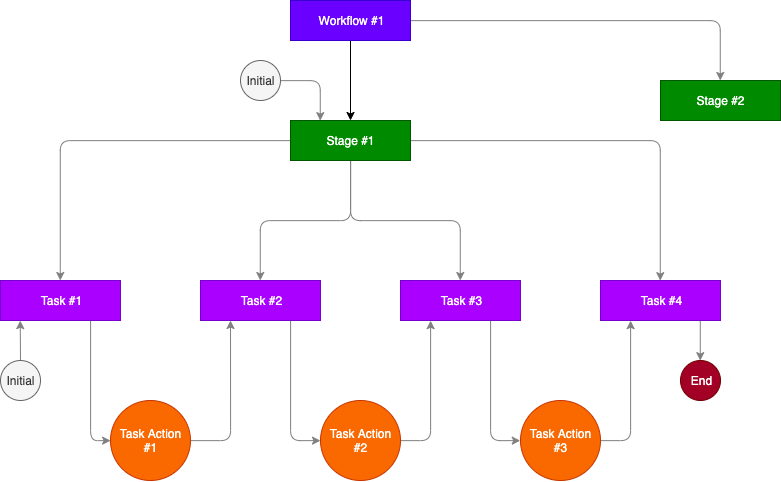

The diagram above was exported from draw.io. Its source (the exported page's mxGraphModel, read from the mxfile embedded in the PNG):
<mxGraphModel dx="983" dy="624" grid="1" gridSize="10" guides="1" tooltips="1" connect="1" arrows="1" fold="1" page="1" pageScale="1" pageWidth="850" pageHeight="1100" math="0" shadow="0">
  <root>
    <mxCell id="0" />
    <mxCell id="1" parent="0" />
    <mxCell id="2" value="" style="edgeStyle=orthogonalEdgeStyle;rounded=0;orthogonalLoop=1;jettySize=auto;html=1;shadow=0;" edge="1" source="4" target="9" parent="1">
      <mxGeometry relative="1" as="geometry" />
    </mxCell>
    <mxCell id="3" style="edgeStyle=orthogonalEdgeStyle;rounded=1;jumpStyle=arc;orthogonalLoop=1;jettySize=auto;html=1;shadow=0;strokeColor=#808080;" edge="1" source="4" target="25" parent="1">
      <mxGeometry relative="1" as="geometry" />
    </mxCell>
    <mxCell id="4" value="Workflow #1" style="rounded=0;whiteSpace=wrap;html=1;shadow=0;fillColor=#6a00ff;strokeColor=#3700CC;gradientDirection=west;fontColor=#ffffff;" vertex="1" parent="1">
      <mxGeometry x="330" y="40" width="120" height="40" as="geometry" />
    </mxCell>
    <mxCell id="5" value="" style="edgeStyle=orthogonalEdgeStyle;orthogonalLoop=1;jettySize=auto;html=1;shadow=0;rounded=1;jumpStyle=arc;strokeColor=#808080;" edge="1" source="9" target="15" parent="1">
      <mxGeometry relative="1" as="geometry" />
    </mxCell>
    <mxCell id="6" value="" style="edgeStyle=orthogonalEdgeStyle;rounded=1;orthogonalLoop=1;jettySize=auto;html=1;shadow=0;strokeColor=#808080;" edge="1" source="9" target="13" parent="1">
      <mxGeometry relative="1" as="geometry" />
    </mxCell>
    <mxCell id="7" value="" style="edgeStyle=orthogonalEdgeStyle;orthogonalLoop=1;jettySize=auto;html=1;shadow=0;rounded=1;jumpStyle=arc;strokeColor=#808080;" edge="1" source="9" target="11" parent="1">
      <mxGeometry relative="1" as="geometry" />
    </mxCell>
    <mxCell id="8" style="edgeStyle=orthogonalEdgeStyle;rounded=1;jumpStyle=arc;orthogonalLoop=1;jettySize=auto;html=1;entryX=0.5;entryY=0;entryDx=0;entryDy=0;shadow=0;strokeColor=#808080;" edge="1" source="9" target="21" parent="1">
      <mxGeometry relative="1" as="geometry" />
    </mxCell>
    <mxCell id="9" value="Stage #1" style="rounded=0;whiteSpace=wrap;html=1;shadow=0;fillColor=#008a00;strokeColor=#005700;gradientDirection=west;fontColor=#ffffff;" vertex="1" parent="1">
      <mxGeometry x="330" y="160" width="120" height="40" as="geometry" />
    </mxCell>
    <mxCell id="10" style="edgeStyle=orthogonalEdgeStyle;rounded=1;jumpStyle=arc;orthogonalLoop=1;jettySize=auto;html=1;exitX=0.75;exitY=1;exitDx=0;exitDy=0;entryX=0;entryY=0.5;entryDx=0;entryDy=0;shadow=0;strokeColor=#808080;" edge="1" source="11" target="23" parent="1">
      <mxGeometry relative="1" as="geometry" />
    </mxCell>
    <mxCell id="11" value="Task #3" style="rounded=0;whiteSpace=wrap;html=1;shadow=0;fillColor=#aa00ff;strokeColor=#7700CC;gradientDirection=west;fontColor=#ffffff;" vertex="1" parent="1">
      <mxGeometry x="440" y="320" width="120" height="40" as="geometry" />
    </mxCell>
    <mxCell id="12" style="edgeStyle=orthogonalEdgeStyle;orthogonalLoop=1;jettySize=auto;html=1;shadow=0;rounded=1;jumpStyle=arc;strokeColor=#808080;" edge="1" source="13" target="19" parent="1">
      <mxGeometry relative="1" as="geometry">
        <Array as="points">
          <mxPoint x="330" y="480" />
        </Array>
      </mxGeometry>
    </mxCell>
    <mxCell id="13" value="Task&amp;nbsp;#2" style="rounded=0;whiteSpace=wrap;html=1;shadow=0;fillColor=#aa00ff;strokeColor=#7700CC;gradientDirection=west;fontColor=#ffffff;" vertex="1" parent="1">
      <mxGeometry x="240" y="320" width="120" height="40" as="geometry" />
    </mxCell>
    <mxCell id="14" style="edgeStyle=orthogonalEdgeStyle;orthogonalLoop=1;jettySize=auto;html=1;entryX=0;entryY=0.5;entryDx=0;entryDy=0;shadow=0;rounded=1;jumpStyle=arc;exitX=0.75;exitY=1;exitDx=0;exitDy=0;strokeColor=#808080;" edge="1" source="15" target="17" parent="1">
      <mxGeometry relative="1" as="geometry" />
    </mxCell>
    <mxCell id="15" value="Task #1" style="rounded=0;whiteSpace=wrap;html=1;shadow=0;fillColor=#aa00ff;strokeColor=#7700CC;gradientDirection=west;fontColor=#ffffff;" vertex="1" parent="1">
      <mxGeometry x="40" y="320" width="120" height="40" as="geometry" />
    </mxCell>
    <mxCell id="16" style="edgeStyle=orthogonalEdgeStyle;orthogonalLoop=1;jettySize=auto;html=1;shadow=0;rounded=1;jumpStyle=arc;strokeColor=#808080;" edge="1" source="17" parent="1">
      <mxGeometry relative="1" as="geometry">
        <mxPoint x="270" y="360" as="targetPoint" />
      </mxGeometry>
    </mxCell>
    <mxCell id="17" value="Task Action #1" style="ellipse;whiteSpace=wrap;html=1;aspect=fixed;shadow=0;fillColor=#fa6800;strokeColor=#C73500;gradientDirection=west;fontColor=#ffffff;" vertex="1" parent="1">
      <mxGeometry x="150" y="440" width="80" height="80" as="geometry" />
    </mxCell>
    <mxCell id="18" style="edgeStyle=orthogonalEdgeStyle;orthogonalLoop=1;jettySize=auto;html=1;shadow=0;rounded=1;jumpStyle=arc;exitX=1;exitY=0.5;exitDx=0;exitDy=0;entryX=0.25;entryY=1;entryDx=0;entryDy=0;strokeColor=#808080;" edge="1" source="19" target="11" parent="1">
      <mxGeometry relative="1" as="geometry">
        <mxPoint x="460.3333333333335" y="360.16666666666674" as="targetPoint" />
        <Array as="points">
          <mxPoint x="470" y="480" />
        </Array>
      </mxGeometry>
    </mxCell>
    <mxCell id="19" value="Task Action #2" style="ellipse;whiteSpace=wrap;html=1;aspect=fixed;shadow=0;fillColor=#fa6800;strokeColor=#C73500;gradientDirection=west;fontColor=#ffffff;" vertex="1" parent="1">
      <mxGeometry x="360" y="440" width="80" height="80" as="geometry" />
    </mxCell>
    <mxCell id="20" style="edgeStyle=orthogonalEdgeStyle;rounded=1;jumpStyle=arc;orthogonalLoop=1;jettySize=auto;html=1;entryX=0.5;entryY=0;entryDx=0;entryDy=0;shadow=0;strokeColor=#808080;" edge="1" source="21" target="24" parent="1">
      <mxGeometry relative="1" as="geometry">
        <Array as="points">
          <mxPoint x="740" y="370" />
          <mxPoint x="740" y="370" />
        </Array>
      </mxGeometry>
    </mxCell>
    <mxCell id="21" value="Task #4" style="rounded=0;whiteSpace=wrap;html=1;shadow=0;fillColor=#aa00ff;strokeColor=#7700CC;gradientDirection=west;fontColor=#ffffff;" vertex="1" parent="1">
      <mxGeometry x="640" y="320" width="120" height="40" as="geometry" />
    </mxCell>
    <mxCell id="22" style="edgeStyle=orthogonalEdgeStyle;rounded=1;jumpStyle=arc;orthogonalLoop=1;jettySize=auto;html=1;entryX=0.25;entryY=1;entryDx=0;entryDy=0;shadow=0;strokeColor=#808080;" edge="1" source="23" target="21" parent="1">
      <mxGeometry relative="1" as="geometry">
        <Array as="points">
          <mxPoint x="670" y="480" />
        </Array>
      </mxGeometry>
    </mxCell>
    <mxCell id="23" value="Task Action #3" style="ellipse;whiteSpace=wrap;html=1;aspect=fixed;shadow=0;fillColor=#fa6800;strokeColor=#C73500;gradientDirection=west;fontColor=#ffffff;" vertex="1" parent="1">
      <mxGeometry x="560" y="440" width="80" height="80" as="geometry" />
    </mxCell>
    <mxCell id="24" value="End" style="ellipse;whiteSpace=wrap;html=1;aspect=fixed;shadow=0;fillColor=#a20025;strokeColor=#6F0000;fontColor=#ffffff;" vertex="1" parent="1">
      <mxGeometry x="720" y="400" width="40" height="40" as="geometry" />
    </mxCell>
    <mxCell id="25" value="Stage #2" style="rounded=0;whiteSpace=wrap;html=1;shadow=0;fillColor=#008a00;strokeColor=#005700;gradientDirection=west;fontColor=#ffffff;" vertex="1" parent="1">
      <mxGeometry x="700" y="120" width="120" height="40" as="geometry" />
    </mxCell>
    <mxCell id="26" style="edgeStyle=orthogonalEdgeStyle;rounded=1;jumpStyle=arc;orthogonalLoop=1;jettySize=auto;html=1;entryX=0.165;entryY=1.003;entryDx=0;entryDy=0;shadow=0;entryPerimeter=0;strokeColor=#808080;" edge="1" source="27" target="15" parent="1">
      <mxGeometry relative="1" as="geometry" />
    </mxCell>
    <mxCell id="27" value="Initial" style="ellipse;whiteSpace=wrap;html=1;aspect=fixed;shadow=0;fillColor=#f5f5f5;strokeColor=#666666;fontColor=#333333;" vertex="1" parent="1">
      <mxGeometry x="40" y="400" width="40" height="40" as="geometry" />
    </mxCell>
    <mxCell id="28" style="edgeStyle=orthogonalEdgeStyle;rounded=1;jumpStyle=arc;orthogonalLoop=1;jettySize=auto;html=1;entryX=0.25;entryY=0;entryDx=0;entryDy=0;shadow=0;strokeColor=#808080;" edge="1" source="29" target="9" parent="1">
      <mxGeometry relative="1" as="geometry" />
    </mxCell>
    <mxCell id="29" value="Initial" style="ellipse;whiteSpace=wrap;html=1;aspect=fixed;shadow=0;fillColor=#f5f5f5;strokeColor=#666666;fontColor=#333333;" vertex="1" parent="1">
      <mxGeometry x="280" y="100" width="40" height="40" as="geometry" />
    </mxCell>
  </root>
</mxGraphModel>